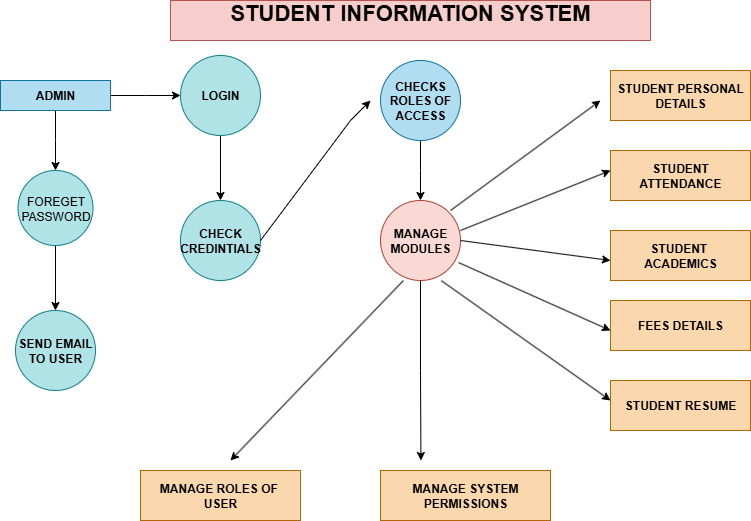

The diagram above was exported from draw.io. Its source (the exported page's mxGraphModel, read from the mxfile embedded in the PNG):
<mxGraphModel dx="1111" dy="657" grid="1" gridSize="10" guides="1" tooltips="1" connect="1" arrows="1" fold="1" page="1" pageScale="1" pageWidth="850" pageHeight="1100" math="0" shadow="0">
  <root>
    <mxCell id="0" />
    <mxCell id="1" parent="0" />
    <mxCell id="82MTuBdzG2iB2OMO3CPU-1" value="&lt;div&gt;&lt;b style=&quot;font-size: 22px; background-color: transparent; color: light-dark(rgb(0, 0, 0), rgb(255, 255, 255));&quot;&gt;STUDENT INFORMATION SYSTEM&lt;/b&gt;&lt;/div&gt;&lt;div&gt;&lt;br&gt;&lt;/div&gt;" style="rounded=0;whiteSpace=wrap;html=1;fillColor=#f8cecc;strokeColor=#b85450;" vertex="1" parent="1">
      <mxGeometry x="200" width="480" height="40" as="geometry" />
    </mxCell>
    <mxCell id="82MTuBdzG2iB2OMO3CPU-5" style="edgeStyle=orthogonalEdgeStyle;rounded=0;orthogonalLoop=1;jettySize=auto;html=1;" edge="1" parent="1" source="82MTuBdzG2iB2OMO3CPU-4">
      <mxGeometry relative="1" as="geometry">
        <mxPoint x="210" y="95" as="targetPoint" />
      </mxGeometry>
    </mxCell>
    <mxCell id="82MTuBdzG2iB2OMO3CPU-10" style="edgeStyle=orthogonalEdgeStyle;rounded=0;orthogonalLoop=1;jettySize=auto;html=1;" edge="1" parent="1" source="82MTuBdzG2iB2OMO3CPU-4">
      <mxGeometry relative="1" as="geometry">
        <mxPoint x="85" y="170" as="targetPoint" />
      </mxGeometry>
    </mxCell>
    <mxCell id="82MTuBdzG2iB2OMO3CPU-4" value="&lt;b&gt;ADMIN&lt;/b&gt;" style="rounded=0;whiteSpace=wrap;html=1;fillColor=#b1ddf0;strokeColor=#10739e;" vertex="1" parent="1">
      <mxGeometry x="30" y="80" width="110" height="30" as="geometry" />
    </mxCell>
    <mxCell id="82MTuBdzG2iB2OMO3CPU-14" style="edgeStyle=orthogonalEdgeStyle;rounded=0;orthogonalLoop=1;jettySize=auto;html=1;" edge="1" parent="1" source="82MTuBdzG2iB2OMO3CPU-7">
      <mxGeometry relative="1" as="geometry">
        <mxPoint x="250" y="200" as="targetPoint" />
      </mxGeometry>
    </mxCell>
    <mxCell id="82MTuBdzG2iB2OMO3CPU-7" value="&lt;b&gt;LOGIN&lt;/b&gt;" style="ellipse;whiteSpace=wrap;html=1;aspect=fixed;fillColor=#b0e3e6;strokeColor=#0e8088;" vertex="1" parent="1">
      <mxGeometry x="210" y="55" width="80" height="80" as="geometry" />
    </mxCell>
    <mxCell id="82MTuBdzG2iB2OMO3CPU-12" style="edgeStyle=orthogonalEdgeStyle;rounded=0;orthogonalLoop=1;jettySize=auto;html=1;" edge="1" parent="1" source="82MTuBdzG2iB2OMO3CPU-9">
      <mxGeometry relative="1" as="geometry">
        <mxPoint x="85" y="310" as="targetPoint" />
      </mxGeometry>
    </mxCell>
    <mxCell id="82MTuBdzG2iB2OMO3CPU-9" value="FOREGET&lt;div&gt;PASSWORD&lt;/div&gt;" style="ellipse;whiteSpace=wrap;html=1;aspect=fixed;fillColor=#b0e3e6;strokeColor=#0e8088;" vertex="1" parent="1">
      <mxGeometry x="47.5" y="170" width="75" height="75" as="geometry" />
    </mxCell>
    <mxCell id="82MTuBdzG2iB2OMO3CPU-13" value="&lt;b&gt;SEND EMAIL&lt;/b&gt;&lt;div&gt;&lt;b&gt;TO USER&lt;/b&gt;&lt;/div&gt;" style="ellipse;whiteSpace=wrap;html=1;aspect=fixed;fillColor=#b0e3e6;strokeColor=#0e8088;" vertex="1" parent="1">
      <mxGeometry x="45" y="310" width="80" height="80" as="geometry" />
    </mxCell>
    <mxCell id="82MTuBdzG2iB2OMO3CPU-15" value="&lt;b&gt;CHECK CREDINTIALS&lt;/b&gt;" style="ellipse;whiteSpace=wrap;html=1;aspect=fixed;fillColor=#b0e3e6;strokeColor=#0e8088;" vertex="1" parent="1">
      <mxGeometry x="210" y="200" width="80" height="80" as="geometry" />
    </mxCell>
    <mxCell id="82MTuBdzG2iB2OMO3CPU-17" value="" style="endArrow=classic;html=1;rounded=0;exitX=1;exitY=0.5;exitDx=0;exitDy=0;" edge="1" parent="1" source="82MTuBdzG2iB2OMO3CPU-15">
      <mxGeometry width="50" height="50" relative="1" as="geometry">
        <mxPoint x="440" y="290" as="sourcePoint" />
        <mxPoint x="400" y="100" as="targetPoint" />
        <Array as="points">
          <mxPoint x="380" y="120" />
        </Array>
      </mxGeometry>
    </mxCell>
    <mxCell id="82MTuBdzG2iB2OMO3CPU-19" style="edgeStyle=orthogonalEdgeStyle;rounded=0;orthogonalLoop=1;jettySize=auto;html=1;" edge="1" parent="1" source="82MTuBdzG2iB2OMO3CPU-18">
      <mxGeometry relative="1" as="geometry">
        <mxPoint x="450.0000000000002" y="200" as="targetPoint" />
      </mxGeometry>
    </mxCell>
    <mxCell id="82MTuBdzG2iB2OMO3CPU-18" value="&lt;b&gt;CHECKS ROLES OF ACCESS&lt;/b&gt;" style="ellipse;whiteSpace=wrap;html=1;aspect=fixed;fillColor=#b1ddf0;strokeColor=#10739e;" vertex="1" parent="1">
      <mxGeometry x="410" y="60" width="80" height="80" as="geometry" />
    </mxCell>
    <mxCell id="82MTuBdzG2iB2OMO3CPU-36" style="edgeStyle=orthogonalEdgeStyle;rounded=0;orthogonalLoop=1;jettySize=auto;html=1;exitX=0.5;exitY=1;exitDx=0;exitDy=0;" edge="1" parent="1" source="82MTuBdzG2iB2OMO3CPU-20">
      <mxGeometry relative="1" as="geometry">
        <mxPoint x="450.42857142857156" y="460" as="targetPoint" />
      </mxGeometry>
    </mxCell>
    <mxCell id="82MTuBdzG2iB2OMO3CPU-20" value="&lt;b&gt;MANAGE MODULES&lt;/b&gt;" style="ellipse;whiteSpace=wrap;html=1;aspect=fixed;fillColor=#fad9d5;strokeColor=#ae4132;" vertex="1" parent="1">
      <mxGeometry x="410" y="200" width="80" height="80" as="geometry" />
    </mxCell>
    <mxCell id="82MTuBdzG2iB2OMO3CPU-22" value="" style="endArrow=classic;html=1;rounded=0;" edge="1" parent="1">
      <mxGeometry width="50" height="50" relative="1" as="geometry">
        <mxPoint x="480" y="210" as="sourcePoint" />
        <mxPoint x="630" y="100" as="targetPoint" />
      </mxGeometry>
    </mxCell>
    <mxCell id="82MTuBdzG2iB2OMO3CPU-23" value="" style="endArrow=classic;html=1;rounded=0;" edge="1" parent="1">
      <mxGeometry width="50" height="50" relative="1" as="geometry">
        <mxPoint x="490" y="230" as="sourcePoint" />
        <mxPoint x="640" y="170" as="targetPoint" />
      </mxGeometry>
    </mxCell>
    <mxCell id="82MTuBdzG2iB2OMO3CPU-24" value="" style="endArrow=classic;html=1;rounded=0;exitX=1;exitY=0.5;exitDx=0;exitDy=0;" edge="1" parent="1" source="82MTuBdzG2iB2OMO3CPU-20">
      <mxGeometry width="50" height="50" relative="1" as="geometry">
        <mxPoint x="494" y="253" as="sourcePoint" />
        <mxPoint x="640" y="260" as="targetPoint" />
      </mxGeometry>
    </mxCell>
    <mxCell id="82MTuBdzG2iB2OMO3CPU-27" value="" style="endArrow=classic;html=1;rounded=0;exitX=0.976;exitY=0.776;exitDx=0;exitDy=0;exitPerimeter=0;" edge="1" parent="1" source="82MTuBdzG2iB2OMO3CPU-20">
      <mxGeometry width="50" height="50" relative="1" as="geometry">
        <mxPoint x="440" y="290" as="sourcePoint" />
        <mxPoint x="640" y="330" as="targetPoint" />
      </mxGeometry>
    </mxCell>
    <mxCell id="82MTuBdzG2iB2OMO3CPU-28" value="" style="endArrow=classic;html=1;rounded=0;exitX=0.761;exitY=1.002;exitDx=0;exitDy=0;exitPerimeter=0;" edge="1" parent="1" source="82MTuBdzG2iB2OMO3CPU-20">
      <mxGeometry width="50" height="50" relative="1" as="geometry">
        <mxPoint x="440" y="290" as="sourcePoint" />
        <mxPoint x="640" y="400" as="targetPoint" />
      </mxGeometry>
    </mxCell>
    <mxCell id="82MTuBdzG2iB2OMO3CPU-29" value="&lt;b&gt;STUDENT PERSONAL DETAILS&lt;/b&gt;" style="rounded=0;whiteSpace=wrap;html=1;fillColor=#fad7ac;strokeColor=#b46504;" vertex="1" parent="1">
      <mxGeometry x="640" y="70" width="140" height="50" as="geometry" />
    </mxCell>
    <mxCell id="82MTuBdzG2iB2OMO3CPU-30" value="&lt;b&gt;STUDENT ATTENDANCE&lt;/b&gt;" style="rounded=0;whiteSpace=wrap;html=1;fillColor=#fad7ac;strokeColor=#b46504;" vertex="1" parent="1">
      <mxGeometry x="640" y="150" width="140" height="50" as="geometry" />
    </mxCell>
    <mxCell id="82MTuBdzG2iB2OMO3CPU-31" value="&lt;b&gt;STUDENT&amp;nbsp;&lt;/b&gt;&lt;div&gt;&lt;b&gt;ACADEMICS&lt;/b&gt;&lt;/div&gt;" style="rounded=0;whiteSpace=wrap;html=1;fillColor=#fad7ac;strokeColor=#b46504;" vertex="1" parent="1">
      <mxGeometry x="640" y="230" width="140" height="50" as="geometry" />
    </mxCell>
    <mxCell id="82MTuBdzG2iB2OMO3CPU-32" value="&lt;b&gt;FEES DETAILS&lt;/b&gt;" style="rounded=0;whiteSpace=wrap;html=1;fillColor=#fad7ac;strokeColor=#b46504;" vertex="1" parent="1">
      <mxGeometry x="640" y="300" width="140" height="50" as="geometry" />
    </mxCell>
    <mxCell id="82MTuBdzG2iB2OMO3CPU-33" value="&lt;b&gt;STUDENT RESUME&lt;/b&gt;" style="rounded=0;whiteSpace=wrap;html=1;fillColor=#fad7ac;strokeColor=#b46504;" vertex="1" parent="1">
      <mxGeometry x="640" y="380" width="140" height="50" as="geometry" />
    </mxCell>
    <mxCell id="82MTuBdzG2iB2OMO3CPU-37" value="" style="endArrow=classic;html=1;rounded=0;exitX=0.285;exitY=1.002;exitDx=0;exitDy=0;exitPerimeter=0;" edge="1" parent="1" source="82MTuBdzG2iB2OMO3CPU-20">
      <mxGeometry width="50" height="50" relative="1" as="geometry">
        <mxPoint x="300" y="450" as="sourcePoint" />
        <mxPoint x="260" y="460" as="targetPoint" />
      </mxGeometry>
    </mxCell>
    <mxCell id="82MTuBdzG2iB2OMO3CPU-39" value="&lt;b&gt;MANAGE SYSTEM PERMISSIONS&lt;/b&gt;" style="rounded=0;whiteSpace=wrap;html=1;fillColor=#fad7ac;strokeColor=#b46504;" vertex="1" parent="1">
      <mxGeometry x="410" y="470" width="170" height="50" as="geometry" />
    </mxCell>
    <mxCell id="82MTuBdzG2iB2OMO3CPU-40" value="&lt;b&gt;MANAGE ROLES OF&amp;nbsp;&lt;/b&gt;&lt;div&gt;&lt;b&gt;USER&lt;/b&gt;&lt;/div&gt;" style="rounded=0;whiteSpace=wrap;html=1;fillColor=#fad7ac;strokeColor=#b46504;" vertex="1" parent="1">
      <mxGeometry x="170" y="470" width="160" height="50" as="geometry" />
    </mxCell>
  </root>
</mxGraphModel>